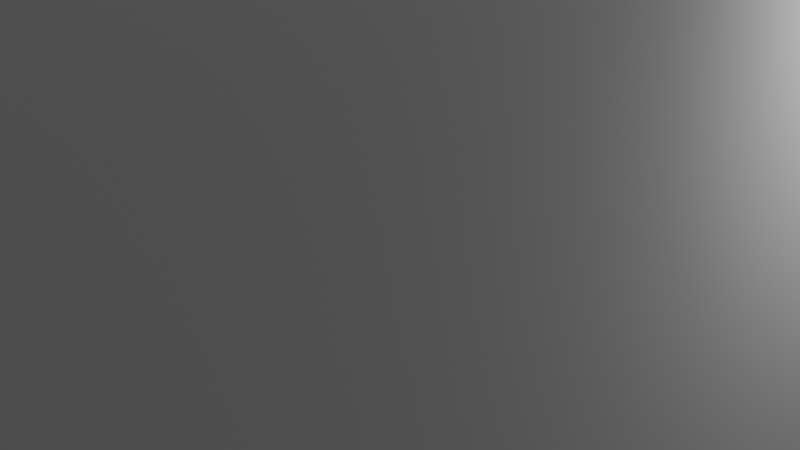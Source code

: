# Source: house1.blend  (saved by Blender 4.3.34; exported with 4.5.12 LTS)
import bpy
from mathutils import Matrix  # noqa: F401  (used for matrix-valued properties, if any)

bpy.ops.wm.read_factory_settings(use_empty=True)
scene = bpy.context.scene
scene.name = 'Scene'

# ---- collections
col_collection = bpy.data.collections.new('Collection'); scene.collection.children.link(col_collection)

# ---- materials (node trees are filled in below, after node groups)
mat_material = bpy.data.materials.new('Material')
mat_material.alpha_threshold = 0.0
mat_material.roughness = 0.5
mat_material.line_color = (0.0, 0.0, 0.0, 1.0)

# ---- material node trees
mat_material.use_nodes = True; mat_material.node_tree.nodes.clear()
_N = mat_material.node_tree.nodes; _L = mat_material.node_tree.links
n0 = _N.new('ShaderNodeOutputMaterial'); n0.name = 'Material Output'; n0.location = (300, 300)
n1 = _N.new('ShaderNodeBsdfPrincipled'); n1.name = 'Principled BSDF'; n1.location = (10, 300)
n1.inputs[3].default_value = 1.45
_L.new(n1.outputs[0], n0.inputs[0])
n0.is_active_output = True

# ---- world
world_world = bpy.data.worlds.new('World'); scene.world = world_world
world_world.use_nodes = True; world_world.node_tree.nodes.clear()
_N = world_world.node_tree.nodes; _L = world_world.node_tree.links
n0 = _N.new('ShaderNodeOutputWorld'); n0.name = 'World Output'; n0.location = (300, 300)
n1 = _N.new('ShaderNodeBackground'); n1.name = 'Background'; n1.location = (10, 300)
n1.inputs[0].default_value = (0.05088, 0.05088, 0.05088, 1.0)
_L.new(n1.outputs[0], n0.inputs[0])
n0.is_active_output = True
world_world.color = (0.05088, 0.05088, 0.05088)
world_world.sun_shadow_jitter_overblur = 0.0

# ---- cameras
cam_camera = bpy.data.cameras.new('Camera')
cam_camera.clip_end = 100.0
cam_camera.ortho_scale = 7.314

# ---- lights
light_light = bpy.data.lights.new('Light', 'POINT')
light_light.energy = 1000.0
light_light.shadow_soft_size = 0.1

# ---- meshes
me_cube = bpy.data.meshes.new('Cube')
me_cube.from_pydata([(1.0, 1.0, -0.5411), (1.0, 1.0, -1.0), (1.0, -1.0, -0.5411), (1.0, -1.0, -1.0), (-1.0, 1.0, -0.5411), (-1.0, 1.0, -1.0), (-1.0, -1.0, -0.5411), (-1.0, -1.0, -1.0), (0.9199, -0.9199, -0.5411), (-0.9199, -0.9199, -0.5411), (0.9199, 0.9199, -0.5411), (-0.9199, 0.9199, -0.5411), (-0.7541, 1.0, -1.0), (-0.7541, -1.0, -0.5411), (-0.7541, -1.0, -1.0), (-0.7541, 1.0, -0.5411), (-0.6937, -0.9199, -0.5411), (-0.6937, 0.9199, -0.5411), (-0.4562, -1.0, -1.0), (-0.4562, 1.0, -0.5411), (-0.4197, 0.9199, -0.5411), (-0.4562, 1.0, -1.0), (-0.4562, -1.0, -0.5411), (-0.4197, -0.9199, -0.5411), (0.4106, -1.0, -1.0), (-0.02047, 1.0, -0.5411), (-0.01883, 0.9199, -0.5411), (-0.02047, 1.0, -1.0), (0.4106, -1.0, -0.5411), (0.4123, -0.9199, -0.5411), (0.7212, -1.0, -1.0), (0.2901, 1.0, -0.5411), (0.2669, 0.9199, -0.5411), (0.2901, 1.0, -1.0), (0.698, -1.0, -0.5411), (0.698, -0.9199, -0.5411), (-1.0, 0.7798, -1.0), (1.0, 0.7798, -0.5411), (-1.0, 0.7798, -0.5411), (1.0, 0.7798, -1.0), (0.9199, 0.7173, -0.5411), (-0.9199, 0.7173, -0.5411), (-0.6937, 0.7173, -0.5411), (-0.7541, 0.7798, -1.0), (-0.4197, 0.7173, -0.5411), (-0.4562, 0.7798, -1.0), (-0.01883, 0.7173, -0.5411), (-0.02047, 0.7798, -1.0), (0.2669, 0.7173, -0.5411), (0.2901, 0.7798, -1.0), (-1.0, 0.4871, -1.0), (1.0, 0.4871, -0.5411), (0.9199, 0.4481, -0.5411), (-0.6937, 0.4481, -0.5411), (-0.7541, 0.4871, -1.0), (-0.4197, 0.4481, -0.5411), (-0.4562, 0.4871, -1.0), (-0.01883, 0.4481, -0.5411), (-0.02047, 0.4871, -1.0), (0.2669, 0.4481, -0.5411), (0.2901, 0.4871, -1.0), (-1.0, 0.4871, -0.5411), (1.0, 0.4871, -1.0), (-0.9199, 0.4481, -0.5411), (-1.0, -0.2683, -1.0), (1.0, -0.2683, -0.5411), (0.9199, -0.2468, -0.5411), (-0.6937, -0.2468, -0.5411), (-0.7541, -0.2683, -1.0), (-0.4197, -0.2468, -0.5411), (-0.4562, -0.2683, -1.0), (-0.01883, -0.2468, -0.5411), (-0.02047, -0.2683, -1.0), (0.2669, -0.2468, -0.5411), (0.2901, -0.2683, -1.0), (-1.0, -0.2683, -0.5411), (1.0, -0.2683, -1.0), (-0.9199, -0.2468, -0.5411), (-1.0, -0.5811, -1.0), (1.0, -0.5811, -0.5411), (0.9199, -0.5345, -0.5411), (-0.6937, -0.5345, -0.5411), (-0.7541, -0.5811, -1.0), (-0.4197, -0.5345, -0.5411), (-0.4562, -0.5811, -1.0), (-0.01883, -0.5345, -0.5411), (-0.02047, -0.5811, -1.0), (0.2669, -0.5345, -0.5411), (0.2901, -0.5811, -1.0), (-1.0, -0.5811, -0.5411), (1.0, -0.5811, -1.0), (-0.9199, -0.5345, -0.5411), (-0.7541, -1.0, 0.5955), (-1.0, -1.0, 0.5955), (1.0, -0.5811, 0.5955), (1.0, -1.0, 0.5955), (-1.0, 0.7798, 0.5955), (-1.0, 1.0, 0.5955), (0.2901, 1.0, 0.5955), (1.0, 1.0, 0.5955), (-0.6937, -0.9199, 0.5955), (-0.9199, -0.9199, 0.5955), (0.9199, -0.5345, 0.5955), (0.9199, -0.9199, 0.5955), (-0.9199, 0.7173, 0.5955), (-0.9199, 0.9199, 0.5955), (0.2669, 0.9199, 0.5955), (0.9199, 0.9199, 0.5955), (-0.4562, -1.0, 0.5955), (-0.7541, 1.0, 0.5955), (-0.4197, -0.9199, 0.5955), (-0.6937, 0.9199, 0.5955), (-0.4562, 1.0, 0.5955), (-0.4197, 0.9199, 0.5955), (0.4106, -1.0, 0.5955), (0.4123, -0.9199, 0.5955), (-0.02047, 1.0, 0.5955), (-0.01883, 0.9199, 0.5955), (0.698, -1.0, 0.5955), (0.698, -0.9199, 0.5955), (1.0, 0.7798, 0.5955), (-1.0, 0.4871, 0.5955), (0.9199, 0.7173, 0.5955), (-0.9199, 0.4481, 0.5955), (1.0, 0.4871, 0.5955), (0.9199, 0.4481, 0.5955), (-1.0, -0.2683, 0.5955), (-0.9199, -0.2468, 0.5955), (1.0, -0.2683, 0.5955), (0.9199, -0.2468, 0.5955), (-1.0, -0.5811, 0.5955), (-0.9199, -0.5345, 0.5955), (-0.7541, -1.0, 2.74), (-1.0, -1.0, 2.74), (1.0, -0.5811, 2.74), (1.0, -1.0, 2.74), (-1.0, 0.7798, 2.74), (-1.0, 1.0, 2.74), (0.2901, 1.0, 2.74), (1.0, 1.0, 2.74), (-0.6937, -0.9199, 2.74), (-0.9199, -0.9199, 2.74), (0.9199, -0.5345, 2.74), (0.9199, -0.9199, 2.74), (-0.9199, 0.7173, 2.74), (-0.9199, 0.9199, 2.74), (0.2669, 0.9199, 2.74), (0.9199, 0.9199, 2.74), (-0.4562, -1.0, 2.74), (-0.7541, 1.0, 2.74), (-0.4197, -0.9199, 2.74), (-0.6937, 0.9199, 2.74), (0.4106, -1.0, 3.207), (0.4123, -0.9199, 3.207), (-0.4562, 1.0, 2.74), (-0.4197, 0.9199, 2.74), (-0.02047, 1.0, 2.74), (-0.01883, 0.9199, 2.74), (0.698, -1.0, 3.207), (0.698, -0.9199, 3.207), (1.0, 0.7798, 2.74), (0.9199, 0.7173, 2.74), (1.0, 0.4871, 2.74), (0.9199, 0.4481, 2.74), (-1.0, -0.2683, 2.74), (-1.0, 0.4871, 2.74), (-0.9199, -0.2468, 2.74), (-0.9199, 0.4481, 2.74), (1.0, -0.2683, 2.74), (0.9199, -0.2468, 2.74), (-1.0, -0.5811, 2.74), (-0.9199, -0.5345, 2.74), (-0.7541, -1.0, 4.244), (-1.0, -1.0, 4.244), (1.0, -0.5811, 4.244), (1.0, -1.0, 4.244), (-1.0, 0.7798, 4.244), (-1.0, 1.0, 4.244), (0.2901, 1.0, 4.244), (1.0, 1.0, 4.244), (-0.6937, -0.9199, 4.244), (-0.9199, -0.9199, 4.244), (0.9199, -0.5345, 4.244), (0.9199, -0.9199, 4.244), (-0.9199, 0.7173, 4.244), (-0.9199, 0.9199, 4.244), (0.2669, 0.9199, 4.244), (0.9199, 0.9199, 4.244), (-0.4562, -1.0, 4.244), (-0.7541, 1.0, 4.244), (-0.4197, -0.9199, 4.244), (-0.6937, 0.9199, 4.244), (0.4106, -1.0, 4.244), (0.4123, -0.9199, 4.244), (-0.4562, 1.0, 4.244), (-0.4197, 0.9199, 4.244), (-0.02047, 1.0, 4.244), (-0.01883, 0.9199, 4.244), (0.7212, -1.0, 4.244), (0.698, -0.9199, 4.244), (1.0, 0.7798, 4.244), (0.9199, 0.7173, 4.244), (1.0, 0.4871, 4.244), (0.9199, 0.4481, 4.244), (-1.0, -0.2683, 4.244), (-1.0, 0.4871, 4.244), (-0.9199, -0.2468, 4.244), (-0.9199, 0.4481, 4.244), (1.0, -0.2683, 4.244), (0.9199, -0.2468, 4.244), (-1.0, -0.5811, 4.244), (-0.9199, -0.5345, 4.244), (1.0, -1.0, 4.728), (1.0, -0.5811, 4.728), (-1.0, -1.0, 4.728), (-0.7541, -1.0, 4.728), (-1.0, 0.7798, 4.728), (-1.0, 1.0, 4.728), (0.2901, 1.0, 4.728), (1.0, 1.0, 4.728), (-0.6937, -0.9199, 4.728), (-0.9199, -0.9199, 4.728), (0.9199, -0.5345, 4.728), (0.9199, -0.9199, 4.728), (-0.9199, 0.7173, 4.728), (-0.9199, 0.9199, 4.728), (0.2669, 0.9199, 4.728), (0.9199, 0.9199, 4.728), (-0.4562, -1.0, 4.728), (-0.7541, 1.0, 4.728), (-0.4197, -0.9199, 4.728), (-0.6937, 0.9199, 4.728), (0.4106, -1.0, 4.728), (0.4123, -0.9199, 4.728), (-0.4562, 1.0, 4.728), (-0.4197, 0.9199, 4.728), (-0.02047, 1.0, 4.728), (-0.01883, 0.9199, 4.728), (0.7212, -1.0, 4.728), (0.698, -0.9199, 4.728), (1.0, 0.7798, 4.728), (0.9199, 0.7173, 4.728), (1.0, 0.4871, 4.728), (0.9199, 0.4481, 4.728), (-1.0, -0.2683, 4.728), (-1.0, 0.4871, 4.728), (-0.9199, -0.2468, 4.728), (-0.9199, 0.4481, 4.728), (1.0, -0.2683, 4.728), (0.9199, -0.2468, 4.728), (-1.0, -0.5811, 4.728), (-0.9199, -0.5345, 4.728)], [], [(6, 13, 92, 93), (14, 13, 6, 7), (36, 38, 4, 5), (88, 90, 3, 30), (90, 79, 2, 3), (33, 31, 0, 1), (81, 91, 9, 16), (63, 41, 104, 123), (20, 26, 117, 113), (79, 65, 128, 94), (52, 66, 129, 125), (10, 40, 122, 107), (83, 81, 16, 23), (5, 4, 15, 12), (78, 82, 14, 7), (18, 22, 13, 14), (24, 28, 22, 18), (85, 83, 23, 29), (25, 19, 112, 116), (26, 32, 106, 117), (12, 15, 19, 21), (82, 84, 18, 14), (65, 51, 124, 128), (87, 85, 29, 35), (30, 34, 28, 24), (40, 52, 125, 122), (21, 19, 25, 27), (84, 86, 24, 18), (3, 2, 34, 30), (80, 87, 35, 8), (9, 91, 131, 101), (31, 25, 116, 98), (27, 25, 31, 33), (86, 88, 30, 24), (27, 33, 49, 47), (10, 32, 48, 40), (21, 27, 47, 45), (32, 26, 46, 48), (12, 21, 45, 43), (26, 20, 44, 46), (5, 12, 43, 36), (20, 17, 42, 44), (51, 37, 120, 124), (17, 11, 41, 42), (1, 0, 37, 39), (33, 1, 39, 49), (50, 61, 38, 36), (38, 61, 121, 96), (64, 75, 61, 50), (91, 77, 127, 131), (47, 49, 60, 58), (40, 48, 59, 52), (45, 47, 58, 56), (48, 46, 57, 59), (43, 45, 56, 54), (46, 44, 55, 57), (36, 43, 54, 50), (44, 42, 53, 55), (42, 41, 63, 53), (39, 37, 51, 62), (49, 39, 62, 60), (89, 6, 93, 130), (37, 0, 99, 120), (78, 89, 75, 64), (58, 60, 74, 72), (52, 59, 73, 66), (56, 58, 72, 70), (59, 57, 71, 73), (54, 56, 70, 68), (57, 55, 69, 71), (50, 54, 68, 64), (55, 53, 67, 69), (53, 63, 77, 67), (62, 51, 65, 76), (60, 62, 76, 74), (77, 63, 123, 127), (7, 6, 89, 78), (32, 10, 107, 106), (72, 74, 88, 86), (66, 73, 87, 80), (70, 72, 86, 84), (73, 71, 85, 87), (68, 70, 84, 82), (71, 69, 83, 85), (64, 68, 82, 78), (69, 67, 81, 83), (67, 77, 91, 81), (76, 65, 79, 90), (74, 76, 90, 88), (75, 89, 130, 126), (95, 94, 134, 135), (96, 104, 144, 136), (110, 100, 140, 150), (94, 128, 168, 134), (112, 109, 111, 113), (93, 92, 132, 133), (109, 97, 137, 149), (98, 116, 117, 106), (126, 127, 166, 164), (92, 108, 148, 132), (113, 117, 157, 155), (107, 122, 161, 147), (116, 112, 154, 156), (96, 121, 123, 104), (120, 99, 139, 160), (125, 129, 169, 163), (112, 113, 155, 154), (126, 130, 131, 127), (19, 15, 109, 112), (34, 2, 95, 118), (66, 80, 102, 129), (2, 79, 94, 95), (17, 20, 113, 111), (8, 35, 119, 103), (13, 22, 108, 92), (4, 38, 96, 97), (22, 28, 114, 108), (15, 4, 97, 109), (0, 31, 98, 99), (29, 23, 110, 115), (23, 16, 100, 110), (11, 17, 111, 105), (16, 9, 101, 100), (80, 8, 103, 102), (61, 75, 126, 121), (41, 11, 105, 104), (135, 134, 174, 175), (150, 140, 180, 190), (133, 132, 172, 173), (149, 137, 177, 189), (166, 167, 207, 206), (132, 148, 188, 172), (165, 164, 204, 205), (28, 34, 35, 29), (161, 163, 203, 201), (155, 157, 197, 195), (162, 160, 200, 202), (141, 171, 211, 181), (117, 116, 156, 157), (129, 102, 142, 169), (105, 111, 151, 145), (124, 120, 160, 162), (97, 96, 136, 137), (130, 93, 133, 170), (122, 125, 163, 161), (99, 98, 138, 139), (101, 131, 171, 141), (111, 109, 149, 151), (121, 126, 164, 165), (100, 101, 141, 140), (127, 123, 167, 166), (102, 103, 143, 142), (118, 95, 135, 158), (131, 130, 170, 171), (104, 105, 145, 144), (103, 119, 159, 143), (108, 114, 152, 148), (123, 121, 165, 167), (106, 107, 147, 146), (98, 106, 146, 138), (115, 110, 150, 153), (128, 124, 162, 168), (174, 208, 248, 213), (200, 179, 219, 240), (188, 192, 232, 228), (179, 178, 218, 219), (178, 196, 236, 218), (177, 176, 216, 217), (208, 202, 242, 248), (198, 175, 212, 238), (158, 135, 175, 198), (145, 151, 191, 185), (168, 162, 202, 208), (137, 136, 176, 177), (143, 159, 199, 183), (163, 169, 209, 203), (139, 138, 178, 179), (140, 141, 181, 180), (148, 152, 192, 188), (142, 143, 183, 182), (160, 139, 179, 200), (153, 150, 190, 193), (134, 168, 208, 174), (144, 145, 185, 184), (147, 161, 201, 187), (169, 142, 182, 209), (146, 147, 187, 186), (170, 133, 173, 210), (156, 154, 194, 196), (229, 217, 225, 231), (175, 174, 213, 212), (250, 214, 221, 251), (144, 167, 165, 136), (167, 144, 184, 207), (205, 176, 136, 165), (238, 212, 223, 239), (240, 219, 227, 241), (195, 191, 151, 155), (151, 149, 154, 155), (149, 189, 194, 154), (173, 172, 215, 214), (197, 157, 146, 186), (157, 156, 138, 146), (196, 178, 138, 156), (189, 177, 217, 229), (171, 166, 206, 211), (166, 171, 170, 164), (204, 164, 170, 210), (214, 215, 220, 221), (236, 234, 235, 237), (215, 228, 230, 220), (228, 232, 233, 230), (219, 218, 226, 227), (232, 238, 239, 233), (242, 240, 241, 243), (217, 216, 224, 225), (248, 242, 243, 249), (213, 248, 249, 222), (245, 244, 246, 247), (212, 213, 222, 223), (224, 216, 245, 247), (231, 235, 234, 229), (237, 226, 218, 236), (246, 244, 250, 251), (204, 210, 250, 244), (210, 173, 214, 250), (176, 205, 245, 216), (196, 194, 234, 236), (202, 200, 240, 242), (192, 198, 238, 232), (205, 204, 244, 245), (194, 189, 229, 234), (172, 188, 228, 215), (158, 159, 119, 35, 34, 118), (153, 152, 114, 28, 29, 115), (199, 159, 153, 193), (192, 152, 158, 198), (159, 158, 152, 153), (180, 181, 211, 206, 207, 184, 185, 191, 195, 197, 186, 187, 201, 203, 209, 182, 183, 199, 193, 190), (226, 237, 235, 231, 225, 224, 247, 246, 251, 221, 220, 230, 233, 239, 223, 222, 249, 243, 241, 227)])
_uv = me_cube.uv_layers.new(name='UVMap')
_uv.uv.foreach_set('vector', [0.625, 1.0, 0.625, 0.9693, 0.625, 0.9693, 0.625, 1.0, 0.375, 0.9693, 0.625, 0.9693, 0.625, 1.0, 0.375, 1.0, 0.375, 0.2225, 0.625, 0.2225, 0.625, 0.25, 0.375, 0.25, 0.2863, 0.6976, 0.375, 0.6976, 0.375, 0.75, 0.2863, 0.75, 0.375, 0.6976, 0.625, 0.6976, 0.625, 0.75, 0.375, 0.75, 0.375, 0.4113, 0.625, 0.4113, 0.625, 0.5, 0.375, 0.5, 0.8443, 0.6976, 0.875, 0.6976, 0.875, 0.75, 0.8443, 0.75, 0.875, 0.5641, 0.875, 0.5275, 0.875, 0.5275, 0.875, 0.5641, 0.807, 0.5, 0.7526, 0.5, 0.7526, 0.5, 0.807, 0.5, 0.625, 0.6976, 0.625, 0.6585, 0.625, 0.6585, 0.625, 0.6976, 0.625, 0.5641, 0.625, 0.6585, 0.625, 0.6585, 0.625, 0.5641, 0.625, 0.5, 0.625, 0.5275, 0.625, 0.5275, 0.625, 0.5, 0.807, 0.6976, 0.8443, 0.6976, 0.8443, 0.75, 0.807, 0.75, 0.375, 0.25, 0.625, 0.25, 0.625, 0.2807, 0.375, 0.2807, 0.125, 0.6976, 0.1557, 0.6976, 0.1557, 0.75, 0.125, 0.75, 0.375, 0.932, 0.625, 0.932, 0.625, 0.9693, 0.375, 0.9693, 0.375, 0.8776, 0.625, 0.8776, 0.625, 0.932, 0.375, 0.932, 0.7526, 0.6976, 0.807, 0.6976, 0.807, 0.75, 0.7526, 0.75, 0.625, 0.3724, 0.625, 0.318, 0.625, 0.318, 0.625, 0.3724, 0.7526, 0.5, 0.7137, 0.5, 0.7137, 0.5, 0.7526, 0.5, 0.375, 0.2807, 0.625, 0.2807, 0.625, 0.318, 0.375, 0.318, 0.1557, 0.6976, 0.193, 0.6976, 0.193, 0.75, 0.1557, 0.75, 0.625, 0.6585, 0.625, 0.5641, 0.625, 0.5641, 0.625, 0.6585, 0.7137, 0.6976, 0.7526, 0.6976, 0.7526, 0.75, 0.7137, 0.75, 0.375, 0.8387, 0.625, 0.8387, 0.625, 0.8776, 0.375, 0.8776, 0.625, 0.5275, 0.625, 0.5641, 0.625, 0.5641, 0.625, 0.5275, 0.375, 0.318, 0.625, 0.318, 0.625, 0.3724, 0.375, 0.3724, 0.193, 0.6976, 0.2474, 0.6976, 0.2474, 0.75, 0.193, 0.75, 0.375, 0.75, 0.625, 0.75, 0.625, 0.8387, 0.375, 0.8387, 0.625, 0.6976, 0.7137, 0.6976, 0.7137, 0.75, 0.625, 0.75, 0.875, 0.75, 0.875, 0.6976, 0.875, 0.6976, 0.875, 0.75, 0.625, 0.4113, 0.625, 0.3724, 0.625, 0.3724, 0.625, 0.4113, 0.375, 0.3724, 0.625, 0.3724, 0.625, 0.4113, 0.375, 0.4113, 0.2474, 0.6976, 0.2863, 0.6976, 0.2863, 0.75, 0.2474, 0.75, 0.2474, 0.5, 0.2863, 0.5, 0.2863, 0.5275, 0.2474, 0.5275, 0.625, 0.5, 0.7137, 0.5, 0.7137, 0.5275, 0.625, 0.5275, 0.193, 0.5, 0.2474, 0.5, 0.2474, 0.5275, 0.193, 0.5275, 0.7137, 0.5, 0.7526, 0.5, 0.7526, 0.5275, 0.7137, 0.5275, 0.1557, 0.5, 0.193, 0.5, 0.193, 0.5275, 0.1557, 0.5275, 0.7526, 0.5, 0.807, 0.5, 0.807, 0.5275, 0.7526, 0.5275, 0.125, 0.5, 0.1557, 0.5, 0.1557, 0.5275, 0.125, 0.5275, 0.807, 0.5, 0.8443, 0.5, 0.8443, 0.5275, 0.807, 0.5275, 0.625, 0.5641, 0.625, 0.5275, 0.625, 0.5275, 0.625, 0.5641, 0.8443, 0.5, 0.875, 0.5, 0.875, 0.5275, 0.8443, 0.5275, 0.375, 0.5, 0.625, 0.5, 0.625, 0.5275, 0.375, 0.5275, 0.2863, 0.5, 0.375, 0.5, 0.375, 0.5275, 0.2863, 0.5275, 0.375, 0.1859, 0.625, 0.1859, 0.625, 0.2225, 0.375, 0.2225, 0.625, 0.2225, 0.625, 0.1859, 0.625, 0.1859, 0.625, 0.2225, 0.375, 0.09146, 0.625, 0.09146, 0.625, 0.1859, 0.375, 0.1859, 0.875, 0.6976, 0.875, 0.6585, 0.875, 0.6585, 0.875, 0.6976, 0.2474, 0.5275, 0.2863, 0.5275, 0.2863, 0.5641, 0.2474, 0.5641, 0.625, 0.5275, 0.7137, 0.5275, 0.7137, 0.5641, 0.625, 0.5641, 0.193, 0.5275, 0.2474, 0.5275, 0.2474, 0.5641, 0.193, 0.5641, 0.7137, 0.5275, 0.7526, 0.5275, 0.7526, 0.5641, 0.7137, 0.5641, 0.1557, 0.5275, 0.193, 0.5275, 0.193, 0.5641, 0.1557, 0.5641, 0.7526, 0.5275, 0.807, 0.5275, 0.807, 0.5641, 0.7526, 0.5641, 0.125, 0.5275, 0.1557, 0.5275, 0.1557, 0.5641, 0.125, 0.5641, 0.807, 0.5275, 0.8443, 0.5275, 0.8443, 0.5641, 0.807, 0.5641, 0.8443, 0.5275, 0.875, 0.5275, 0.875, 0.5641, 0.8443, 0.5641, 0.375, 0.5275, 0.625, 0.5275, 0.625, 0.5641, 0.375, 0.5641, 0.2863, 0.5275, 0.375, 0.5275, 0.375, 0.5641, 0.2863, 0.5641, 0.625, 0.05237, 0.625, 0.0, 0.625, 0.0, 0.625, 0.05237, 0.625, 0.5275, 0.625, 0.5, 0.625, 0.5, 0.625, 0.5275, 0.375, 0.05237, 0.625, 0.05237, 0.625, 0.09146, 0.375, 0.09146, 0.2474, 0.5641, 0.2863, 0.5641, 0.2863, 0.6585, 0.2474, 0.6585, 0.625, 0.5641, 0.7137, 0.5641, 0.7137, 0.6585, 0.625, 0.6585, 0.193, 0.5641, 0.2474, 0.5641, 0.2474, 0.6585, 0.193, 0.6585, 0.7137, 0.5641, 0.7526, 0.5641, 0.7526, 0.6585, 0.7137, 0.6585, 0.1557, 0.5641, 0.193, 0.5641, 0.193, 0.6585, 0.1557, 0.6585, 0.7526, 0.5641, 0.807, 0.5641, 0.807, 0.6585, 0.7526, 0.6585, 0.125, 0.5641, 0.1557, 0.5641, 0.1557, 0.6585, 0.125, 0.6585, 0.807, 0.5641, 0.8443, 0.5641, 0.8443, 0.6585, 0.807, 0.6585, 0.8443, 0.5641, 0.875, 0.5641, 0.875, 0.6585, 0.8443, 0.6585, 0.375, 0.5641, 0.625, 0.5641, 0.625, 0.6585, 0.375, 0.6585, 0.2863, 0.5641, 0.375, 0.5641, 0.375, 0.6585, 0.2863, 0.6585, 0.875, 0.6585, 0.875, 0.5641, 0.875, 0.5641, 0.875, 0.6585, 0.375, 0.0, 0.625, 0.0, 0.625, 0.05237, 0.375, 0.05237, 0.7137, 0.5, 0.625, 0.5, 0.625, 0.5, 0.7137, 0.5, 0.2474, 0.6585, 0.2863, 0.6585, 0.2863, 0.6976, 0.2474, 0.6976, 0.625, 0.6585, 0.7137, 0.6585, 0.7137, 0.6976, 0.625, 0.6976, 0.193, 0.6585, 0.2474, 0.6585, 0.2474, 0.6976, 0.193, 0.6976, 0.7137, 0.6585, 0.7526, 0.6585, 0.7526, 0.6976, 0.7137, 0.6976, 0.1557, 0.6585, 0.193, 0.6585, 0.193, 0.6976, 0.1557, 0.6976, 0.7526, 0.6585, 0.807, 0.6585, 0.807, 0.6976, 0.7526, 0.6976, 0.125, 0.6585, 0.1557, 0.6585, 0.1557, 0.6976, 0.125, 0.6976, 0.807, 0.6585, 0.8443, 0.6585, 0.8443, 0.6976, 0.807, 0.6976, 0.8443, 0.6585, 0.875, 0.6585, 0.875, 0.6976, 0.8443, 0.6976, 0.375, 0.6585, 0.625, 0.6585, 0.625, 0.6976, 0.375, 0.6976, 0.2863, 0.6585, 0.375, 0.6585, 0.375, 0.6976, 0.2863, 0.6976, 0.625, 0.09146, 0.625, 0.05237, 0.625, 0.05237, 0.625, 0.09146, 0.625, 0.75, 0.625, 0.6976, 0.625, 0.6976, 0.625, 0.75, 0.625, 0.2225, 0.625, 0.2225, 0.625, 0.2225, 0.625, 0.2225, 0.807, 0.75, 0.8443, 0.75, 0.8443, 0.75, 0.807, 0.75, 0.625, 0.6976, 0.625, 0.6585, 0.625, 0.6585, 0.625, 0.6976, 0.625, 0.318, 0.625, 0.2807, 0.625, 0.2807, 0.625, 0.318, 0.625, 1.0, 0.625, 0.9693, 0.625, 0.9693, 0.625, 1.0, 0.625, 0.2807, 0.625, 0.25, 0.625, 0.25, 0.625, 0.2807, 0.625, 0.4113, 0.625, 0.3724, 0.625, 0.3724, 0.625, 0.4113, 0.625, 0.09146, 0.625, 0.09146, 0.625, 0.09146, 0.625, 0.09146, 0.625, 0.9693, 0.625, 0.932, 0.625, 0.932, 0.625, 0.9693, 0.807, 0.5, 0.7526, 0.5, 0.7526, 0.5, 0.807, 0.5, 0.625, 0.5, 0.625, 0.5275, 0.625, 0.5275, 0.625, 0.5, 0.625, 0.3724, 0.625, 0.318, 0.625, 0.318, 0.625, 0.3724, 0.625, 0.2225, 0.625, 0.1859, 0.625, 0.1859, 0.625, 0.2225, 0.625, 0.5275, 0.625, 0.5, 0.625, 0.5, 0.625, 0.5275, 0.625, 0.5641, 0.625, 0.6585, 0.625, 0.6585, 0.625, 0.5641, 0.625, 0.318, 0.625, 0.318, 0.625, 0.318, 0.625, 0.318, 0.625, 0.09146, 0.625, 0.05237, 0.625, 0.05237, 0.625, 0.09146, 0.625, 0.318, 0.625, 0.2807, 0.625, 0.2807, 0.625, 0.318, 0.625, 0.8387, 0.625, 0.75, 0.625, 0.75, 0.625, 0.8387, 0.625, 0.6585, 0.625, 0.6976, 0.625, 0.6976, 0.625, 0.6585, 0.625, 0.75, 0.625, 0.6976, 0.625, 0.6976, 0.625, 0.75, 0.8443, 0.5, 0.807, 0.5, 0.807, 0.5, 0.8443, 0.5, 0.625, 0.75, 0.7137, 0.75, 0.7137, 0.75, 0.625, 0.75, 0.625, 0.9693, 0.625, 0.932, 0.625, 0.932, 0.625, 0.9693, 0.625, 0.25, 0.625, 0.2225, 0.625, 0.2225, 0.625, 0.25, 0.625, 0.932, 0.625, 0.8776, 0.625, 0.8776, 0.625, 0.932, 0.625, 0.2807, 0.625, 0.25, 0.625, 0.25, 0.625, 0.2807, 0.625, 0.5, 0.625, 0.4113, 0.625, 0.4113, 0.625, 0.5, 0.7526, 0.75, 0.807, 0.75, 0.807, 0.75, 0.7526, 0.75, 0.807, 0.75, 0.8443, 0.75, 0.8443, 0.75, 0.807, 0.75, 0.875, 0.5, 0.8443, 0.5, 0.8443, 0.5, 0.875, 0.5, 0.8443, 0.75, 0.875, 0.75, 0.875, 0.75, 0.8443, 0.75, 0.625, 0.6976, 0.625, 0.75, 0.625, 0.75, 0.625, 0.6976, 0.625, 0.1859, 0.625, 0.09146, 0.625, 0.09146, 0.625, 0.1859, 0.875, 0.5275, 0.875, 0.5, 0.875, 0.5, 0.875, 0.5275, 0.625, 0.75, 0.625, 0.6976, 0.625, 0.6976, 0.625, 0.75, 0.807, 0.75, 0.8443, 0.75, 0.8443, 0.75, 0.807, 0.75, 0.625, 1.0, 0.625, 0.9693, 0.625, 0.9693, 0.625, 1.0, 0.625, 0.2807, 0.625, 0.25, 0.625, 0.25, 0.625, 0.2807, 0.875, 0.6585, 0.875, 0.5641, 0.875, 0.5641, 0.875, 0.6585, 0.625, 0.9693, 0.625, 0.932, 0.625, 0.932, 0.625, 0.9693, 0.625, 0.1859, 0.625, 0.09146, 0.625, 0.09146, 0.625, 0.1859, 0.625, 0.8776, 0.625, 0.8387, 0.7137, 0.75, 0.7526, 0.75, 0.625, 0.5275, 0.625, 0.5641, 0.625, 0.5641, 0.625, 0.5275, 0.807, 0.5, 0.7526, 0.5, 0.7526, 0.5, 0.807, 0.5, 0.625, 0.5641, 0.625, 0.5275, 0.625, 0.5275, 0.625, 0.5641, 0.875, 0.75, 0.875, 0.6976, 0.875, 0.6976, 0.875, 0.75, 0.625, 0.3724, 0.625, 0.3724, 0.625, 0.3724, 0.625, 0.3724, 0.625, 0.6585, 0.625, 0.6976, 0.625, 0.6976, 0.625, 0.6585, 0.875, 0.5, 0.8443, 0.5, 0.8443, 0.5, 0.875, 0.5, 0.625, 0.5641, 0.625, 0.5275, 0.625, 0.5275, 0.625, 0.5641, 0.625, 0.25, 0.625, 0.2225, 0.625, 0.2225, 0.625, 0.25, 0.625, 0.05237, 0.625, 0.0, 0.625, 0.0, 0.625, 0.05237, 0.625, 0.5275, 0.625, 0.5641, 0.625, 0.5641, 0.625, 0.5275, 0.625, 0.5, 0.625, 0.4113, 0.625, 0.4113, 0.625, 0.5, 0.875, 0.75, 0.875, 0.6976, 0.875, 0.6976, 0.875, 0.75, 0.625, 0.2807, 0.625, 0.2807, 0.625, 0.2807, 0.625, 0.2807, 0.625, 0.1859, 0.625, 0.09146, 0.625, 0.09146, 0.625, 0.1859, 0.8443, 0.75, 0.875, 0.75, 0.875, 0.75, 0.8443, 0.75, 0.875, 0.6585, 0.875, 0.5641, 0.875, 0.5641, 0.875, 0.6585, 0.625, 0.6976, 0.625, 0.75, 0.625, 0.75, 0.625, 0.6976, 0.625, 0.8387, 0.625, 0.75, 0.625, 0.75, 0.625, 0.8387, 0.625, 0.05237, 0.625, 0.05237, 0.625, 0.05237, 0.625, 0.05237, 0.875, 0.5275, 0.875, 0.5, 0.875, 0.5, 0.875, 0.5275, 0.625, 0.75, 0.7137, 0.75, 0.7137, 0.75, 0.625, 0.75, 0.625, 0.932, 0.625, 0.8776, 0.625, 0.8776, 0.625, 0.932, 0.625, 0.1859, 0.625, 0.1859, 0.625, 0.1859, 0.625, 0.1859, 0.7137, 0.5, 0.625, 0.5, 0.625, 0.5, 0.7137, 0.5, 0.625, 0.4113, 0.625, 0.4113, 0.625, 0.4113, 0.625, 0.4113, 0.7526, 0.75, 0.807, 0.75, 0.807, 0.75, 0.7526, 0.75, 0.625, 0.6585, 0.625, 0.5641, 0.625, 0.5641, 0.625, 0.6585, 0.625, 0.6976, 0.625, 0.6585, 0.625, 0.6585, 0.625, 0.6976, 0.625, 0.5275, 0.625, 0.5, 0.625, 0.5, 0.625, 0.5275, 0.625, 0.932, 0.625, 0.8776, 0.625, 0.8776, 0.625, 0.932, 0.625, 0.5, 0.625, 0.4113, 0.625, 0.4113, 0.625, 0.5, 0.625, 0.4113, 0.625, 0.3724, 0.625, 0.3724, 0.625, 0.4113, 0.625, 0.25, 0.625, 0.2225, 0.625, 0.2225, 0.625, 0.25, 0.625, 0.6585, 0.625, 0.5641, 0.625, 0.5641, 0.625, 0.6585, 0.625, 0.8387, 0.625, 0.75, 0.625, 0.75, 0.625, 0.8387, 0.625, 0.8387, 0.625, 0.75, 0.625, 0.75, 0.625, 0.8387, 0.875, 0.5, 0.8443, 0.5, 0.8443, 0.5, 0.875, 0.5, 0.625, 0.6585, 0.625, 0.5641, 0.625, 0.5641, 0.625, 0.6585, 0.625, 0.25, 0.625, 0.2225, 0.625, 0.2225, 0.625, 0.25, 0.625, 0.75, 0.7137, 0.75, 0.7137, 0.75, 0.625, 0.75, 0.625, 0.5641, 0.625, 0.6585, 0.625, 0.6585, 0.625, 0.5641, 0.625, 0.5, 0.625, 0.4113, 0.625, 0.4113, 0.625, 0.5, 0.8443, 0.75, 0.875, 0.75, 0.875, 0.75, 0.8443, 0.75, 0.625, 0.932, 0.625, 0.8776, 0.625, 0.8776, 0.625, 0.932, 0.625, 0.6976, 0.625, 0.75, 0.625, 0.75, 0.625, 0.6976, 0.625, 0.5275, 0.625, 0.5, 0.625, 0.5, 0.625, 0.5275, 0.7526, 0.75, 0.807, 0.75, 0.807, 0.75, 0.7526, 0.75, 0.625, 0.6976, 0.625, 0.6585, 0.625, 0.6585, 0.625, 0.6976, 0.875, 0.5275, 0.875, 0.5, 0.875, 0.5, 0.875, 0.5275, 0.625, 0.5, 0.625, 0.5275, 0.625, 0.5275, 0.625, 0.5, 0.625, 0.6585, 0.625, 0.6976, 0.625, 0.6976, 0.625, 0.6585, 0.7137, 0.5, 0.625, 0.5, 0.625, 0.5, 0.7137, 0.5, 0.625, 0.05237, 0.625, 0.0, 0.625, 0.0, 0.625, 0.05237, 0.625, 0.3724, 0.625, 0.318, 0.625, 0.318, 0.625, 0.3724, 0.625, 0.2807, 0.625, 0.25, 0.625, 0.25, 0.625, 0.2807, 0.625, 0.75, 0.625, 0.6976, 0.625, 0.6976, 0.625, 0.75, 0.625, 0.05237, 0.625, 0.0, 0.625, 0.0, 0.625, 0.05237, 0.875, 0.5275, 0.875, 0.5641, 0.625, 0.1859, 0.625, 0.2225, 0.875, 0.5641, 0.875, 0.5275, 0.875, 0.5275, 0.625, 0.1859, 0.625, 0.1859, 0.625, 0.2225, 0.625, 0.2225, 0.625, 0.1859, 0.625, 0.8387, 0.625, 0.75, 0.625, 0.75, 0.625, 0.8387, 0.625, 0.5275, 0.625, 0.5, 0.625, 0.5, 0.625, 0.5275, 0.625, 0.318, 0.625, 0.2807, 0.8443, 0.5, 0.807, 0.5, 0.8443, 0.5, 0.625, 0.2807, 0.625, 0.318, 0.807, 0.5, 0.625, 0.2807, 0.625, 0.2807, 0.625, 0.318, 0.625, 0.318, 0.625, 1.0, 0.625, 0.9693, 0.625, 0.9693, 0.625, 1.0, 0.625, 0.3724, 0.7526, 0.5, 0.7137, 0.5, 0.625, 0.4113, 0.7526, 0.5, 0.625, 0.3724, 0.625, 0.4113, 0.7137, 0.5, 0.625, 0.3724, 0.625, 0.4113, 0.625, 0.4113, 0.625, 0.3724, 0.625, 0.2807, 0.625, 0.25, 0.625, 0.25, 0.625, 0.2807, 0.875, 0.6976, 0.875, 0.6585, 0.875, 0.6585, 0.625, 0.05237, 0.875, 0.6585, 0.875, 0.6976, 0.625, 0.05237, 0.625, 0.09146, 0.625, 0.09146, 0.625, 0.09146, 0.625, 0.05237, 0.625, 0.05237, 0.625, 1.0, 0.625, 0.9693, 0.625, 0.9693, 0.625, 1.0, 0.625, 0.3724, 0.625, 0.318, 0.625, 0.318, 0.625, 0.3724, 0.625, 0.9693, 0.625, 0.932, 0.625, 0.932, 0.625, 0.9693, 0.625, 0.932, 0.625, 0.8776, 0.625, 0.8776, 0.625, 0.932, 0.625, 0.5, 0.625, 0.4113, 0.625, 0.4113, 0.625, 0.5, 0.625, 0.8776, 0.625, 0.8387, 0.625, 0.8387, 0.625, 0.8776, 0.625, 0.5641, 0.625, 0.5275, 0.625, 0.5275, 0.625, 0.5641, 0.625, 0.25, 0.625, 0.2225, 0.625, 0.2225, 0.625, 0.25, 0.625, 0.6585, 0.625, 0.5641, 0.625, 0.5641, 0.625, 0.6585, 0.625, 0.6976, 0.625, 0.6585, 0.625, 0.6585, 0.625, 0.6976, 0.625, 0.1859, 0.625, 0.09146, 0.625, 0.09146, 0.625, 0.1859, 0.625, 0.75, 0.625, 0.6976, 0.625, 0.6976, 0.625, 0.75, 0.625, 0.2225, 0.625, 0.2225, 0.625, 0.1859, 0.625, 0.1859, 0.625, 0.2807, 0.625, 0.318, 0.625, 0.318, 0.625, 0.2807, 0.625, 0.3724, 0.625, 0.4113, 0.625, 0.4113, 0.625, 0.3724, 0.625, 0.09146, 0.625, 0.09146, 0.625, 0.05237, 0.625, 0.05237, 0.625, 0.09146, 0.625, 0.05237, 0.625, 0.05237, 0.625, 0.09146, 0.625, 0.05237, 0.625, 0.0, 0.625, 0.0, 0.625, 0.05237, 0.625, 0.2225, 0.625, 0.1859, 0.625, 0.1859, 0.625, 0.2225, 0.625, 0.3724, 0.625, 0.318, 0.625, 0.318, 0.625, 0.3724, 0.625, 0.5641, 0.625, 0.5275, 0.625, 0.5275, 0.625, 0.5641, 0.625, 0.8776, 0.625, 0.8387, 0.625, 0.8387, 0.625, 0.8776, 0.625, 0.1859, 0.625, 0.09146, 0.625, 0.09146, 0.625, 0.1859, 0.625, 0.318, 0.625, 0.2807, 0.625, 0.2807, 0.625, 0.318, 0.625, 0.9693, 0.625, 0.932, 0.625, 0.932, 0.625, 0.9693, 0.625, 0.8387, 0.7137, 0.75, 0.7137, 0.75, 0.7137, 0.75, 0.625, 0.8387, 0.625, 0.8387, 0.7526, 0.75, 0.625, 0.8776, 0.625, 0.8776, 0.625, 0.8776, 0.7526, 0.75, 0.7526, 0.75, 0.7137, 0.75, 0.7137, 0.75, 0.7526, 0.75, 0.7526, 0.75, 0.625, 0.8776, 0.625, 0.8776, 0.625, 0.8387, 0.625, 0.8387, 0.7137, 0.75, 0.625, 0.8387, 0.625, 0.8776, 0.7526, 0.75, 0.8443, 0.75, 0.875, 0.75, 0.625, 0.05237, 0.875, 0.6585, 0.625, 0.1859, 0.875, 0.5275, 0.875, 0.5, 0.625, 0.2807, 0.807, 0.5, 0.625, 0.3724, 0.7137, 0.5, 0.625, 0.5, 0.625, 0.5275, 0.625, 0.5641, 0.625, 0.6585, 0.625, 0.6976, 0.625, 0.75, 0.7137, 0.75, 0.7526, 0.75, 0.807, 0.75, 0.625, 0.4113, 0.625, 0.3724, 0.625, 0.318, 0.625, 0.2807, 0.625, 0.25, 0.625, 0.2225, 0.625, 0.1859, 0.625, 0.09146, 0.625, 0.05237, 0.625, 0.0, 0.625, 0.9693, 0.625, 0.932, 0.625, 0.8776, 0.625, 0.8387, 0.625, 0.75, 0.625, 0.6976, 0.625, 0.6585, 0.625, 0.5641, 0.625, 0.5275, 0.625, 0.5])
me_cube.materials.append(mat_material)
me_cube.use_mirror_vertex_groups = False
me_cube.update()

# ---- objects
ob_cube = bpy.data.objects.new('Cube', me_cube)
ob_light = bpy.data.objects.new('Light', light_light)
ob_camera = bpy.data.objects.new('Camera', cam_camera)

# ---- transforms, parenting, visibility, modifiers, constraints
ob_cube.location = (0.0, 0.0, 0.0)
ob_cube.scale = (8.666, 8.666, 1.0)
ob_cube.lock_rotations_4d = False
ob_cube.empty_display_type = 'ARROWS'
ob_cube.lineart.crease_threshold = 0.0
ob_light.location = (4.076, 1.005, 5.904)
ob_light.rotation_euler = (0.6503, 0.05522, 1.866)
ob_light.lock_rotations_4d = False
ob_light.empty_display_type = 'ARROWS'
ob_light.color = (0.0, 0.0, 0.0, 0.0)
ob_light.lineart.crease_threshold = 0.0
ob_camera.location = (7.359, -6.926, 4.958)
ob_camera.rotation_euler = (1.109, 0.0, 0.8149)
ob_camera.lock_rotations_4d = False
ob_camera.empty_display_type = 'ARROWS'
ob_camera.color = (0.0, 0.0, 0.0, 0.0)
ob_camera.display_type = 'WIRE'
ob_camera.lineart.crease_threshold = 0.0

# ---- collection membership
col_collection.objects.link(ob_cube)
col_collection.objects.link(ob_light)
col_collection.objects.link(ob_camera)

# ---- scene / render settings (as saved in the file)
scene.camera = ob_camera
scene.frame_start = 1; scene.frame_end = 250; scene.frame_set(1)
scene.render.engine = 'BLENDER_EEVEE_NEXT'
bpy.context.view_layer.update()
